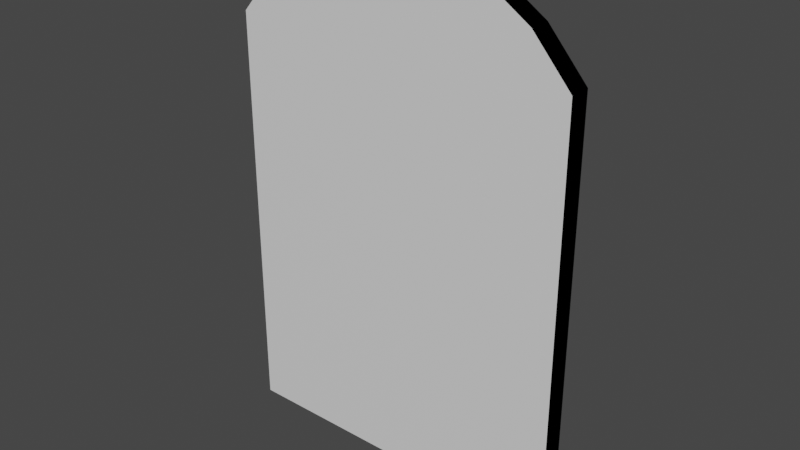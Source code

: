 # Source: DungeonDoorKeyed.blend  (saved by Blender 2.92.15; exported with 4.5.12 LTS)
import bpy
from mathutils import Matrix  # noqa: F401  (used for matrix-valued properties, if any)

bpy.ops.wm.read_factory_settings(use_empty=True)
scene = bpy.context.scene
scene.name = 'Scene'

# ---- materials (node trees are filled in below, after node groups)
mat_front = bpy.data.materials.new('Front')
mat_back = bpy.data.materials.new('Back')

# ---- material node trees
mat_front.use_nodes = True; mat_front.node_tree.nodes.clear()
_N = mat_front.node_tree.nodes; _L = mat_front.node_tree.links
n0 = _N.new('ShaderNodeOutputMaterial'); n0.name = 'Material Output'; n0.location = (300, 300)
n1 = _N.new('ShaderNodeBsdfDiffuse'); n1.name = 'Diffuse BSDF'; n1.location = (121, 408)
n2 = _N.new('ShaderNodeVertexColor'); n2.name = 'Vertex Color'; n2.location = (-110, 629)
_L.new(n1.outputs[0], n0.inputs[0])
_L.new(n2.outputs[0], n1.inputs[0])
n0.is_active_output = True
mat_back.use_nodes = True; mat_back.node_tree.nodes.clear()
_N = mat_back.node_tree.nodes; _L = mat_back.node_tree.links
n0 = _N.new('ShaderNodeBsdfPrincipled'); n0.name = 'Principled BSDF'; n0.location = (10, 300)
n0.distribution = 'GGX'
n0.subsurface_method = 'BURLEY'
n0.inputs[3].default_value = 1.45
n0.inputs[27].default_value = (0.0, 0.0, 0.0, 1.0)
n0.inputs[28].default_value = 1.0
n1 = _N.new('ShaderNodeOutputMaterial'); n1.name = 'Material Output'; n1.location = (300, 300)
_L.new(n0.outputs[0], n1.inputs[0])
n1.is_active_output = True

# ---- world
world_world = bpy.data.worlds.new('World'); scene.world = world_world
world_world.use_nodes = True; world_world.node_tree.nodes.clear()
_N = world_world.node_tree.nodes; _L = world_world.node_tree.links
n0 = _N.new('ShaderNodeOutputWorld'); n0.name = 'World Output'; n0.location = (300, 300)
n1 = _N.new('ShaderNodeBackground'); n1.name = 'Background'; n1.location = (10, 300)
n1.inputs[0].default_value = (0.05088, 0.05088, 0.05088, 1.0)
_L.new(n1.outputs[0], n0.inputs[0])
n0.is_active_output = True
world_world.color = (0.05088, 0.05088, 0.05088)
world_world.use_sun_shadow = False
world_world.sun_shadow_jitter_overblur = 0.0

# ---- meshes
me_cylinder = bpy.data.meshes.new('Cylinder')
me_cylinder.from_pydata([(-0.4937, -0.09509, -0.06789), (0.567, -0.09509, -0.06789), (-0.4937, -0.09509, 0.06881), (0.567, -0.09509, 0.06881), (-0.4937, 0.09127, -0.06789), (0.567, 0.09127, -0.06789), (-0.4937, 0.09127, 0.06881), (0.567, 0.09127, 0.06881), (-0.4937, -0.1922, -0.06789), (0.54, -0.1922, -0.06789), (0.54, -0.1922, 0.06881), (-0.4937, -0.1922, 0.06881), (-0.4937, 0.1883, 0.06881), (0.54, 0.1883, 0.06881), (0.54, 0.1883, -0.06789), (-0.4937, 0.1883, -0.06789), (-0.4937, -0.2847, -0.06789), (0.4797, -0.2847, -0.06789), (0.4797, -0.2847, 0.06881), (-0.4937, -0.2847, 0.06881), (-0.4937, 0.2809, 0.06881), (0.4797, 0.2809, 0.06881), (0.4797, 0.2809, -0.06788), (-0.4937, 0.2809, -0.06788), (-0.4937, -0.3657, -0.06789), (0.3876, -0.3657, -0.06789), (0.3876, -0.3657, 0.06881), (-0.4937, -0.3657, 0.06881), (-0.4937, 0.3619, 0.06881), (0.3876, 0.3619, 0.06881), (0.3876, 0.3619, -0.06788), (-0.4937, 0.3619, -0.06788), (-0.4937, -0.001911, 0.06881), (0.567, -0.001911, 0.06881), (-0.4937, -0.001911, -0.06789), (0.567, -0.001911, -0.06789)], [], [(33, 6, 32), (35, 0, 34), (6, 34, 32), (3, 35, 33), (9, 0, 1), (10, 1, 3), (2, 10, 3), (8, 2, 0), (13, 6, 7), (14, 7, 5), (4, 14, 5), (12, 4, 6), (17, 8, 9), (18, 9, 10), (11, 18, 10), (16, 11, 8), (21, 12, 13), (22, 13, 14), (15, 22, 14), (20, 15, 12), (25, 27, 24), (25, 16, 17), (26, 17, 18), (19, 26, 18), (24, 19, 16), (29, 31, 28), (29, 20, 21), (30, 21, 22), (23, 30, 22), (28, 23, 20), (33, 5, 7), (32, 0, 2), (5, 34, 4), (3, 32, 2), (33, 7, 6), (35, 1, 0), (6, 4, 34), (3, 1, 35), (9, 8, 0), (10, 9, 1), (2, 11, 10), (8, 11, 2), (13, 12, 6), (14, 13, 7), (4, 15, 14), (12, 15, 4), (17, 16, 8), (18, 17, 9), (11, 19, 18), (16, 19, 11), (21, 20, 12), (22, 21, 13), (15, 23, 22), (20, 23, 15), (25, 26, 27), (25, 24, 16), (26, 25, 17), (19, 27, 26), (24, 27, 19), (29, 30, 31), (29, 28, 20), (30, 29, 21), (23, 31, 30), (28, 31, 23), (33, 35, 5), (32, 34, 0), (5, 35, 34), (3, 33, 32)])
me_cylinder.polygons.foreach_set('material_index', [1, 0, 0, 0, 0, 0, 1, 0, 1, 0, 0, 0, 0, 0, 1, 0, 1, 0, 0, 0, 0, 0, 0, 1, 0, 0, 1, 0, 0, 0, 0, 0, 0, 1, 1, 0, 0, 0, 0, 0, 1, 0, 1, 0, 0, 0, 0, 0, 1, 0, 1, 0, 0, 0, 0, 0, 0, 1, 0, 0, 1, 0, 0, 0, 0, 0, 0, 1])
_uv = me_cylinder.uv_layers.new(name='UVMap')
_uv.uv.foreach_set('vector', [0.5122, 0.9179, 0.4357, 0.09506, 0.5122, 0.09505, 0.5122, 0.9179, 0.4357, 0.09506, 0.5122, 0.09505, 0.5886, 0.01975, 0.5122, 0.09505, 0.5122, 0.01975, 0.4232, 0.9815, 0.5122, 0.9179, 0.5172, 0.991, 0.3562, 0.8889, 0.4357, 0.09506, 0.4357, 0.9106, 0.3223, 0.953, 0.4357, 0.9106, 0.4232, 0.9815, 0.5886, 0.09505, 0.6682, 0.8889, 0.5886, 0.9106, 0.3562, 0.09505, 0.4357, 0.01975, 0.4357, 0.09506, 0.3562, 0.8889, 0.4357, 0.09506, 0.4357, 0.9106, 0.6682, 0.8889, 0.6132, 0.9815, 0.5886, 0.9106, 0.5886, 0.09505, 0.6682, 0.8889, 0.5886, 0.9106, 0.6682, 0.01975, 0.5886, 0.09505, 0.5886, 0.01975, 0.28, 0.8433, 0.3562, 0.09505, 0.3562, 0.8889, 0.2414, 0.9028, 0.3562, 0.8889, 0.3223, 0.953, 0.6682, 0.09505, 0.7442, 0.8433, 0.6682, 0.8889, 0.28, 0.09505, 0.3562, 0.01975, 0.3562, 0.09505, 0.28, 0.8433, 0.3562, 0.09505, 0.3562, 0.8889, 0.7442, 0.8433, 0.7135, 0.953, 0.6682, 0.8889, 0.6682, 0.09505, 0.7442, 0.8433, 0.6682, 0.8889, 0.7442, 0.01975, 0.6682, 0.09505, 0.6682, 0.01975, 0.2128, 0.7714, 0.1555, 0.09499, 0.2128, 0.09503, 0.2128, 0.7714, 0.28, 0.09505, 0.28, 0.8433, 0.1555, 0.8086, 0.28, 0.8433, 0.2414, 0.9028, 0.7442, 0.09505, 0.8108, 0.7714, 0.7442, 0.8433, 0.2128, 0.09503, 0.28, 0.01975, 0.28, 0.09505, 0.8586, 0.8212, 0.8108, 0.09503, 0.8586, 0.09499, 0.2128, 0.7714, 0.28, 0.09505, 0.28, 0.8433, 0.8108, 0.7714, 0.7898, 0.9028, 0.7442, 0.8433, 0.7442, 0.09505, 0.8108, 0.7714, 0.7442, 0.8433, 0.8108, 0.01975, 0.7442, 0.09505, 0.7442, 0.01975, 0.5172, 0.991, 0.5886, 0.9106, 0.6132, 0.9815, 0.5122, 0.01975, 0.4357, 0.09506, 0.4357, 0.01975, 0.5886, 0.9106, 0.5122, 0.09505, 0.5886, 0.09505, 0.5886, 0.9106, 0.5122, 0.09505, 0.5886, 0.09505, 0.5122, 0.9179, 0.4357, 0.9106, 0.4357, 0.09506, 0.5122, 0.9179, 0.4357, 0.9106, 0.4357, 0.09506, 0.5886, 0.01975, 0.5886, 0.09505, 0.5122, 0.09505, 0.4232, 0.9815, 0.4357, 0.9106, 0.5122, 0.9179, 0.3562, 0.8889, 0.3562, 0.09505, 0.4357, 0.09506, 0.3223, 0.953, 0.3562, 0.8889, 0.4357, 0.9106, 0.5886, 0.09505, 0.6682, 0.09505, 0.6682, 0.8889, 0.3562, 0.09505, 0.3562, 0.01975, 0.4357, 0.01975, 0.3562, 0.8889, 0.3562, 0.09505, 0.4357, 0.09506, 0.6682, 0.8889, 0.7135, 0.953, 0.6132, 0.9815, 0.5886, 0.09505, 0.6682, 0.09505, 0.6682, 0.8889, 0.6682, 0.01975, 0.6682, 0.09505, 0.5886, 0.09505, 0.28, 0.8433, 0.28, 0.09505, 0.3562, 0.09505, 0.2414, 0.9028, 0.28, 0.8433, 0.3562, 0.8889, 0.6682, 0.09505, 0.7442, 0.09505, 0.7442, 0.8433, 0.28, 0.09505, 0.28, 0.01975, 0.3562, 0.01975, 0.28, 0.8433, 0.28, 0.09505, 0.3562, 0.09505, 0.7442, 0.8433, 0.7898, 0.9028, 0.7135, 0.953, 0.6682, 0.09505, 0.7442, 0.09505, 0.7442, 0.8433, 0.7442, 0.01975, 0.7442, 0.09505, 0.6682, 0.09505, 0.2128, 0.7714, 0.1555, 0.8086, 0.1555, 0.09499, 0.2128, 0.7714, 0.2128, 0.09503, 0.28, 0.09505, 0.1555, 0.8086, 0.2128, 0.7714, 0.28, 0.8433, 0.7442, 0.09505, 0.8108, 0.09503, 0.8108, 0.7714, 0.2128, 0.09503, 0.2128, 0.01975, 0.28, 0.01975, 0.8586, 0.8212, 0.8108, 0.7714, 0.8108, 0.09503, 0.2128, 0.7714, 0.2128, 0.09503, 0.28, 0.09505, 0.8108, 0.7714, 0.8586, 0.8212, 0.7898, 0.9028, 0.7442, 0.09505, 0.8108, 0.09503, 0.8108, 0.7714, 0.8108, 0.01975, 0.8108, 0.09503, 0.7442, 0.09505, 0.5172, 0.991, 0.5122, 0.9179, 0.5886, 0.9106, 0.5122, 0.01975, 0.5122, 0.09505, 0.4357, 0.09506, 0.5886, 0.9106, 0.5122, 0.9179, 0.5122, 0.09505, 0.5886, 0.9106, 0.5122, 0.9179, 0.5122, 0.09505])
me_cylinder.materials.append(mat_front)
me_cylinder.materials.append(mat_back)
me_cylinder.use_remesh_fix_poles = True
me_cylinder.use_remesh_preserve_attributes = False
me_cylinder.use_mirror_vertex_groups = False
me_cylinder.update()

# ---- objects
ob_hinge = bpy.data.objects.new('Hinge', None)
ob_door = bpy.data.objects.new('Door', me_cylinder)

# ---- transforms, parenting, visibility, modifiers, constraints
ob_hinge.location = (0.3592, -5.385e-05, 0.7553)
ob_hinge.lineart.crease_threshold = 0.0
ob_door.parent = ob_hinge
ob_door.matrix_parent_inverse = Matrix(((1.0, -0.0, -0.0, -0.3592), (-0.0, 1.0, 0.0, 5.385e-05), (-0.0, -0.0, 1.0, -0.7553), (-0.0, 0.0, -0.0, 1.0)))
ob_door.location = (0.0, 0.007422, 0.5128)
ob_door.rotation_euler = (1.571, -1.571, 0.0)
ob_door.scale = (1.0, 1.0, 0.3358)
ob_door.lineart.crease_threshold = 0.0

# ---- collection membership
scene.collection.objects.link(ob_hinge)
scene.collection.objects.link(ob_door)

# ---- scene / render settings (as saved in the file)
scene.frame_start = 1; scene.frame_end = 250; scene.frame_set(214)
scene.render.engine = 'CYCLES'
scene.cycles.use_denoising = False
scene.cycles.samples = 128
scene.cycles.sampling_pattern = 'TABULATED_SOBOL'
scene.cycles.use_adaptive_sampling = False
scene.cycles.use_light_tree = False
scene.view_settings.view_transform = 'Filmic'
bpy.context.view_layer.update()

# ---- added for rendering (the .blend has no active camera and no usable light): camera, sun
cam_auto = bpy.data.cameras.new('AutoCamera')
cam_auto.lens = 50.0
cam_auto.sensor_width = 36.0
cam_auto.clip_end = 1000.0
ob_auto_camera = bpy.data.objects.new('AutoCamera', cam_auto)
scene.collection.objects.link(ob_auto_camera)
ob_auto_camera.location = (1.19273, -1.42171, 1.50217)
ob_auto_camera.rotation_euler = (1.09748, -7.21219e-08, 0.694738)
scene.camera = ob_auto_camera
light_auto_sun = bpy.data.lights.new('AutoSun', 'SUN')
light_auto_sun.energy = 3.0
light_auto_sun.angle = 0.0523599
ob_auto_sun = bpy.data.objects.new('AutoSun', light_auto_sun)
scene.collection.objects.link(ob_auto_sun)
ob_auto_sun.rotation_euler = (0.872665, 0.174533, 0.523599)
bpy.context.view_layer.update()
